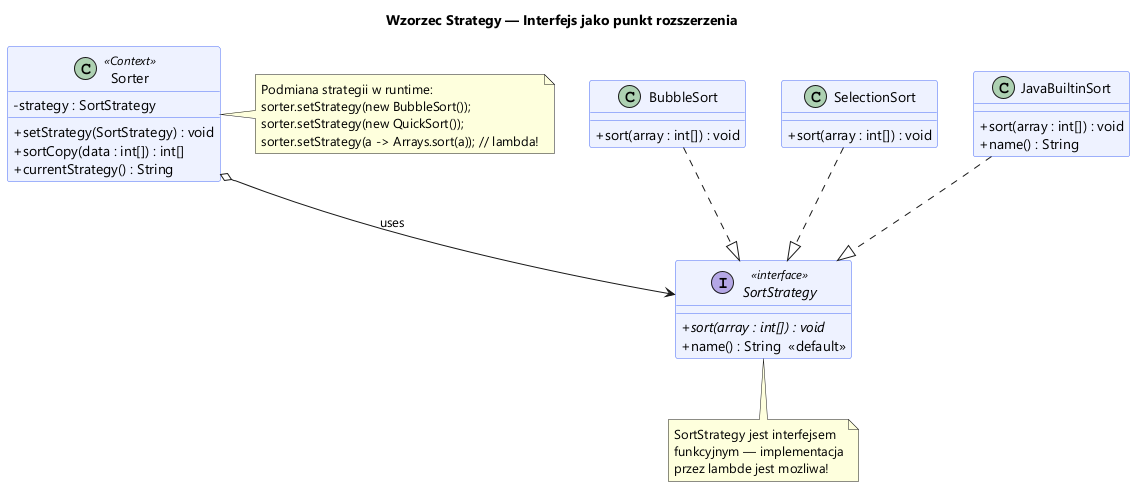

The diagram above was rendered by PlantUML. Its source (embedded in the PNG):
@startuml strategy_pattern
skinparam classAttributeIconSize 0
skinparam defaultFontName "Segoe UI"
skinparam backgroundColor white
skinparam class {
  BackgroundColor #EEF2FF
  BorderColor #4A6CF7
}
skinparam interface {
  BackgroundColor #FFF8E1
  BorderColor #F59E0B
}

title Wzorzec Strategy — Interfejs jako punkt rozszerzenia

interface SortStrategy <<interface>> {
  + {abstract} sort(array : int[]) : void
  + name() : String  <<default>>
}

class BubbleSort {
  + sort(array : int[]) : void
}

class SelectionSort {
  + sort(array : int[]) : void
}

class JavaBuiltinSort {
  + sort(array : int[]) : void
  + name() : String
}

class Sorter <<Context>> {
  - strategy : SortStrategy
  + setStrategy(SortStrategy) : void
  + sortCopy(data : int[]) : int[]
  + currentStrategy() : String
}

BubbleSort      ..|> SortStrategy
SelectionSort   ..|> SortStrategy
JavaBuiltinSort ..|> SortStrategy
Sorter          o--> SortStrategy : uses

note right of Sorter
  Podmiana strategii w runtime:
  sorter.setStrategy(new BubbleSort());
  sorter.setStrategy(new QuickSort());
  sorter.setStrategy(a -> Arrays.sort(a)); // lambda!
end note

note bottom of SortStrategy
  SortStrategy jest interfejsem
  funkcyjnym — implementacja
  przez lambde jest mozliwa!
end note
@enduml